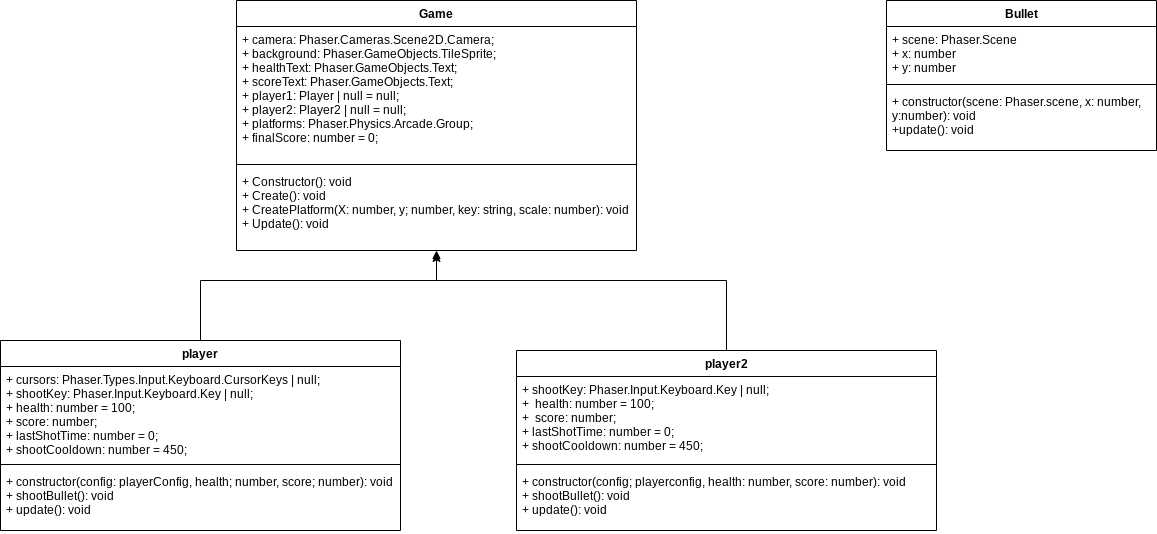

The diagram above was exported from draw.io. Its source (the exported page's mxGraphModel, read from the mxfile embedded in the PNG):
<mxGraphModel dx="1216" dy="692" grid="1" gridSize="10" guides="1" tooltips="1" connect="1" arrows="1" fold="1" page="1" pageScale="1" pageWidth="827" pageHeight="1169" math="0" shadow="0">
  <root>
    <mxCell id="0" />
    <mxCell id="1" parent="0" />
    <mxCell id="2" value="Game&#10;" style="swimlane;fontStyle=1;align=center;verticalAlign=top;childLayout=stackLayout;horizontal=1;startSize=26;horizontalStack=0;resizeParent=1;resizeParentMax=0;resizeLast=0;collapsible=1;marginBottom=0;" vertex="1" parent="1">
      <mxGeometry x="250" y="170" width="400" height="250" as="geometry" />
    </mxCell>
    <mxCell id="3" value="+ camera: Phaser.Cameras.Scene2D.Camera;&#10;+ background: Phaser.GameObjects.TileSprite;&#10;+ healthText: Phaser.GameObjects.Text;&#10;+ scoreText: Phaser.GameObjects.Text;&#10;+ player1: Player | null = null;&#10;+ player2: Player2 | null = null;&#10;+ platforms: Phaser.Physics.Arcade.Group;&#10;+ finalScore: number = 0;" style="text;strokeColor=none;fillColor=none;align=left;verticalAlign=top;spacingLeft=4;spacingRight=4;overflow=hidden;rotatable=0;points=[[0,0.5],[1,0.5]];portConstraint=eastwest;" vertex="1" parent="2">
      <mxGeometry y="26" width="400" height="134" as="geometry" />
    </mxCell>
    <mxCell id="4" value="" style="line;strokeWidth=1;fillColor=none;align=left;verticalAlign=middle;spacingTop=-1;spacingLeft=3;spacingRight=3;rotatable=0;labelPosition=right;points=[];portConstraint=eastwest;strokeColor=inherit;" vertex="1" parent="2">
      <mxGeometry y="160" width="400" height="8" as="geometry" />
    </mxCell>
    <mxCell id="5" value="+ Constructor(): void&#10;+ Create(): void&#10;+ CreatePlatform(X: number, y; number, key: string, scale: number): void&#10;+ Update(): void&#10;" style="text;strokeColor=none;fillColor=none;align=left;verticalAlign=top;spacingLeft=4;spacingRight=4;overflow=hidden;rotatable=0;points=[[0,0.5],[1,0.5]];portConstraint=eastwest;" vertex="1" parent="2">
      <mxGeometry y="168" width="400" height="82" as="geometry" />
    </mxCell>
    <mxCell id="11" value="" style="edgeStyle=orthogonalEdgeStyle;html=1;rounded=0;entryX=0.5;entryY=1.035;entryDx=0;entryDy=0;entryPerimeter=0;" edge="1" parent="1" source="7" target="5">
      <mxGeometry relative="1" as="geometry">
        <Array as="points">
          <mxPoint x="214" y="450" />
          <mxPoint x="450" y="450" />
        </Array>
      </mxGeometry>
    </mxCell>
    <mxCell id="7" value="player" style="swimlane;fontStyle=1;align=center;verticalAlign=top;childLayout=stackLayout;horizontal=1;startSize=26;horizontalStack=0;resizeParent=1;resizeParentMax=0;resizeLast=0;collapsible=1;marginBottom=0;" vertex="1" parent="1">
      <mxGeometry x="14" y="510" width="400" height="190" as="geometry" />
    </mxCell>
    <mxCell id="8" value="+ cursors: Phaser.Types.Input.Keyboard.CursorKeys | null;&#10;+ shootKey: Phaser.Input.Keyboard.Key | null;&#10;+ health: number = 100;&#10;+ score: number;&#10;+ lastShotTime: number = 0;&#10;+ shootCooldown: number = 450;" style="text;strokeColor=none;fillColor=none;align=left;verticalAlign=top;spacingLeft=4;spacingRight=4;overflow=hidden;rotatable=0;points=[[0,0.5],[1,0.5]];portConstraint=eastwest;" vertex="1" parent="7">
      <mxGeometry y="26" width="400" height="94" as="geometry" />
    </mxCell>
    <mxCell id="9" value="" style="line;strokeWidth=1;fillColor=none;align=left;verticalAlign=middle;spacingTop=-1;spacingLeft=3;spacingRight=3;rotatable=0;labelPosition=right;points=[];portConstraint=eastwest;" vertex="1" parent="7">
      <mxGeometry y="120" width="400" height="8" as="geometry" />
    </mxCell>
    <mxCell id="10" value="+ constructor(config: playerConfig, health; number, score; number): void&#10;+ shootBullet(): void&#10;+ update(): void" style="text;strokeColor=none;fillColor=none;align=left;verticalAlign=top;spacingLeft=4;spacingRight=4;overflow=hidden;rotatable=0;points=[[0,0.5],[1,0.5]];portConstraint=eastwest;" vertex="1" parent="7">
      <mxGeometry y="128" width="400" height="62" as="geometry" />
    </mxCell>
    <mxCell id="16" value="" style="edgeStyle=orthogonalEdgeStyle;rounded=0;html=1;" edge="1" parent="1" source="12" target="5">
      <mxGeometry relative="1" as="geometry">
        <Array as="points">
          <mxPoint x="740" y="450" />
          <mxPoint x="450" y="450" />
        </Array>
      </mxGeometry>
    </mxCell>
    <mxCell id="12" value="player2" style="swimlane;fontStyle=1;align=center;verticalAlign=top;childLayout=stackLayout;horizontal=1;startSize=26;horizontalStack=0;resizeParent=1;resizeParentMax=0;resizeLast=0;collapsible=1;marginBottom=0;" vertex="1" parent="1">
      <mxGeometry x="530" y="520" width="420" height="180" as="geometry" />
    </mxCell>
    <mxCell id="13" value="+ shootKey: Phaser.Input.Keyboard.Key | null;&#10;+  health: number = 100;&#10;+  score: number;&#10;+ lastShotTime: number = 0;&#10;+ shootCooldown: number = 450;" style="text;strokeColor=none;fillColor=none;align=left;verticalAlign=top;spacingLeft=4;spacingRight=4;overflow=hidden;rotatable=0;points=[[0,0.5],[1,0.5]];portConstraint=eastwest;" vertex="1" parent="12">
      <mxGeometry y="26" width="420" height="84" as="geometry" />
    </mxCell>
    <mxCell id="14" value="" style="line;strokeWidth=1;fillColor=none;align=left;verticalAlign=middle;spacingTop=-1;spacingLeft=3;spacingRight=3;rotatable=0;labelPosition=right;points=[];portConstraint=eastwest;" vertex="1" parent="12">
      <mxGeometry y="110" width="420" height="8" as="geometry" />
    </mxCell>
    <mxCell id="15" value="+ constructor(config; playerconfig, health: number, score: number): void&#10;+ shootBullet(): void&#10;+ update(): void" style="text;strokeColor=none;fillColor=none;align=left;verticalAlign=top;spacingLeft=4;spacingRight=4;overflow=hidden;rotatable=0;points=[[0,0.5],[1,0.5]];portConstraint=eastwest;" vertex="1" parent="12">
      <mxGeometry y="118" width="420" height="62" as="geometry" />
    </mxCell>
    <mxCell id="17" value="Bullet" style="swimlane;fontStyle=1;align=center;verticalAlign=top;childLayout=stackLayout;horizontal=1;startSize=26;horizontalStack=0;resizeParent=1;resizeParentMax=0;resizeLast=0;collapsible=1;marginBottom=0;" vertex="1" parent="1">
      <mxGeometry x="900" y="170" width="270" height="150" as="geometry" />
    </mxCell>
    <mxCell id="18" value="+ scene: Phaser.Scene&#10;+ x: number&#10;+ y: number" style="text;strokeColor=none;fillColor=none;align=left;verticalAlign=top;spacingLeft=4;spacingRight=4;overflow=hidden;rotatable=0;points=[[0,0.5],[1,0.5]];portConstraint=eastwest;" vertex="1" parent="17">
      <mxGeometry y="26" width="270" height="54" as="geometry" />
    </mxCell>
    <mxCell id="19" value="" style="line;strokeWidth=1;fillColor=none;align=left;verticalAlign=middle;spacingTop=-1;spacingLeft=3;spacingRight=3;rotatable=0;labelPosition=right;points=[];portConstraint=eastwest;" vertex="1" parent="17">
      <mxGeometry y="80" width="270" height="8" as="geometry" />
    </mxCell>
    <mxCell id="20" value="+ constructor(scene: Phaser.scene, x: number,&#10;y:number): void&#10;+update(): void" style="text;strokeColor=none;fillColor=none;align=left;verticalAlign=top;spacingLeft=4;spacingRight=4;overflow=hidden;rotatable=0;points=[[0,0.5],[1,0.5]];portConstraint=eastwest;" vertex="1" parent="17">
      <mxGeometry y="88" width="270" height="62" as="geometry" />
    </mxCell>
  </root>
</mxGraphModel>